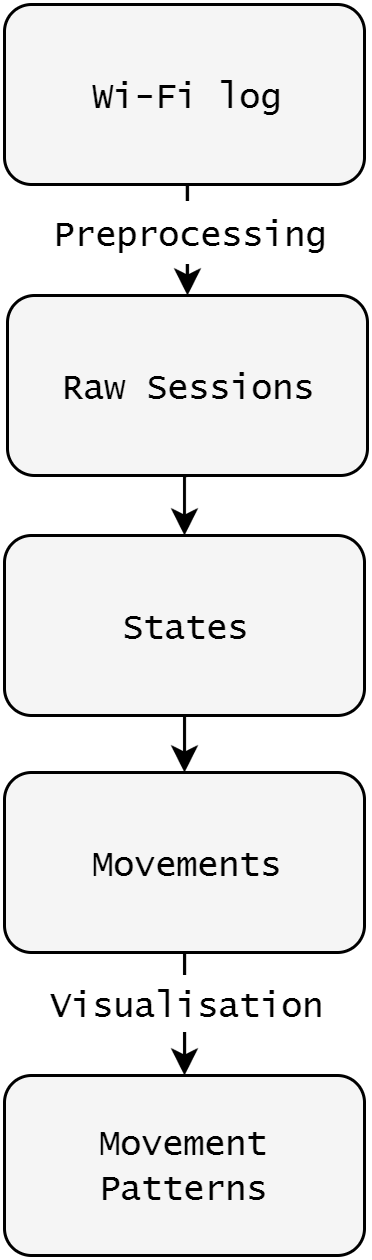

The diagram above was exported from draw.io. Its source (the exported page's mxGraphModel, read from the mxfile embedded in the PNG):
<mxGraphModel dx="880" dy="424" grid="1" gridSize="10" guides="1" tooltips="1" connect="1" arrows="1" fold="1" page="1" pageScale="1" pageWidth="826" pageHeight="1169" background="#ffffff" math="0" shadow="0">
  <root>
    <mxCell id="0" />
    <mxCell id="1" parent="0" />
    <mxCell id="2382d37d74ced807-154" style="edgeStyle=orthogonalEdgeStyle;rounded=0;html=1;exitX=0.5;exitY=1;entryX=0.5;entryY=0;jettySize=auto;orthogonalLoop=1;" edge="1" parent="1" source="111" target="2382d37d74ced807-152">
      <mxGeometry relative="1" as="geometry">
        <mxPoint x="460" y="380" as="sourcePoint" />
        <mxPoint x="460" y="500" as="targetPoint" />
      </mxGeometry>
    </mxCell>
    <mxCell id="111" value="&lt;font face=&quot;Lucida Console&quot;&gt;Wi-Fi log&lt;/font&gt;" style="rounded=1;whiteSpace=wrap;html=1;fillColor=#F5F5F5;strokeColor=#000000;" vertex="1" parent="1">
      <mxGeometry x="400" y="323" width="120" height="60" as="geometry" />
    </mxCell>
    <mxCell id="123" style="edgeStyle=orthogonalEdgeStyle;rounded=0;html=1;exitX=0.5;exitY=1;entryX=0.5;entryY=0;endArrow=classic;endFill=1;jettySize=auto;orthogonalLoop=1;strokeColor=#000000;strokeWidth=1;" edge="1" parent="1" source="112" target="116">
      <mxGeometry relative="1" as="geometry" />
    </mxCell>
    <mxCell id="112" value="&lt;font face=&quot;Lucida Console&quot;&gt;States&lt;/font&gt;" style="rounded=1;whiteSpace=wrap;html=1;fillColor=#F5F5F5;strokeColor=#000000;" vertex="1" parent="1">
      <mxGeometry x="400" y="500" width="120" height="60" as="geometry" />
    </mxCell>
    <mxCell id="116" value="&lt;font face=&quot;Lucida Console&quot;&gt;Movements&lt;/font&gt;" style="rounded=1;whiteSpace=wrap;html=1;fillColor=#F5F5F5;strokeColor=#000000;" vertex="1" parent="1">
      <mxGeometry x="400" y="579" width="120" height="60" as="geometry" />
    </mxCell>
    <mxCell id="132" value="&lt;font face=&quot;Lucida Console&quot;&gt;Movement Patterns&lt;/font&gt;" style="rounded=1;whiteSpace=wrap;html=1;fillColor=#F5F5F5;strokeColor=#000000;" vertex="1" parent="1">
      <mxGeometry x="400" y="680" width="120" height="60" as="geometry" />
    </mxCell>
    <mxCell id="30ec158fa9f3376f-176" style="edgeStyle=orthogonalEdgeStyle;rounded=0;html=1;exitX=0.5;exitY=1;entryX=0.5;entryY=0;jettySize=auto;orthogonalLoop=1;" edge="1" parent="1" source="2382d37d74ced807-152" target="112">
      <mxGeometry relative="1" as="geometry" />
    </mxCell>
    <mxCell id="485c0c72abcbf672-192" style="edgeStyle=orthogonalEdgeStyle;rounded=0;html=1;exitX=0.5;exitY=1;entryX=0.5;entryY=0;endArrow=classic;endFill=1;jettySize=auto;orthogonalLoop=1;" edge="1" parent="1" source="116" target="132">
      <mxGeometry relative="1" as="geometry" />
    </mxCell>
    <mxCell id="485c0c72abcbf672-195" value="&lt;font face=&quot;Lucida Console&quot;&gt;Preprocessing&lt;/font&gt;" style="text;html=1;strokeColor=#FFFFFF;fillColor=#ffffff;align=center;verticalAlign=middle;whiteSpace=wrap;overflow=hidden;" vertex="1" parent="1">
      <mxGeometry x="409" y="389" width="104" height="20" as="geometry" />
    </mxCell>
    <mxCell id="485c0c72abcbf672-196" value="&lt;font face=&quot;Lucida Console&quot;&gt;Visualisation&lt;/font&gt;" style="text;html=1;strokeColor=#FFFFFF;fillColor=#ffffff;align=center;verticalAlign=middle;whiteSpace=wrap;overflow=hidden;" vertex="1" parent="1">
      <mxGeometry x="406" y="647" width="109" height="18" as="geometry" />
    </mxCell>
    <mxCell id="2382d37d74ced807-152" value="&lt;font face=&quot;Lucida Console&quot;&gt;Raw Sessions&lt;/font&gt;" style="rounded=1;whiteSpace=wrap;html=1;fillColor=#F5F5F5;strokeColor=#000000;" vertex="1" parent="1">
      <mxGeometry x="401" y="420" width="120" height="60" as="geometry" />
    </mxCell>
  </root>
</mxGraphModel>